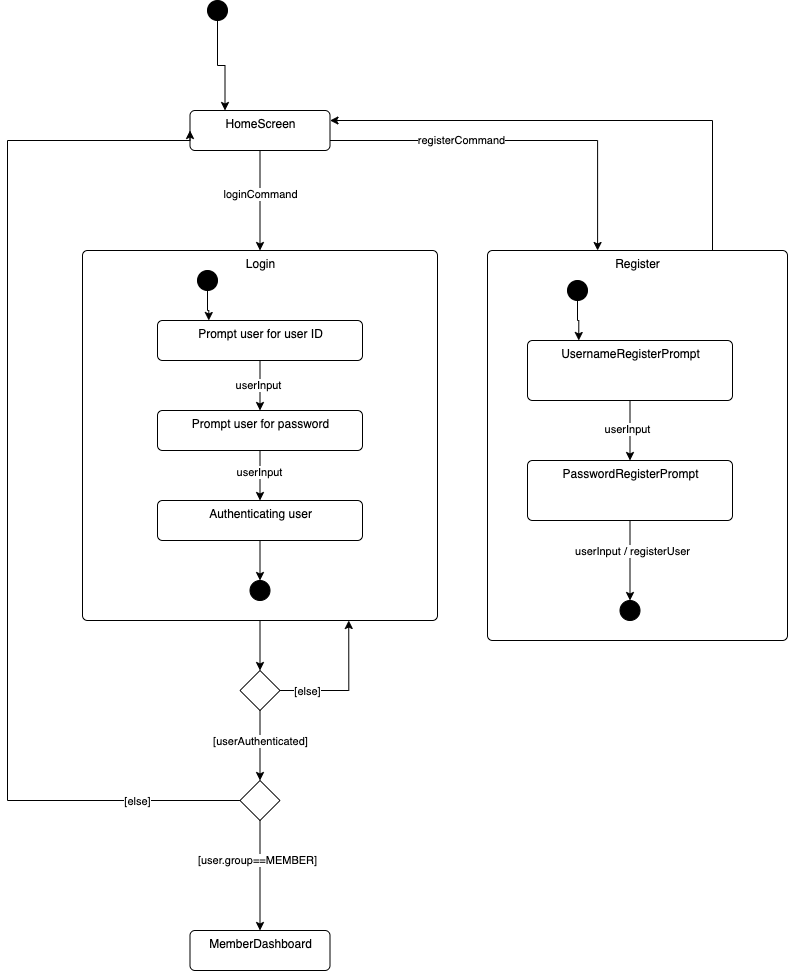

The diagram above was exported from draw.io. Its source (the exported page's mxGraphModel, read from the mxfile embedded in the PNG):
<mxGraphModel dx="1382" dy="1731" grid="1" gridSize="10" guides="1" tooltips="1" connect="1" arrows="1" fold="1" page="1" pageScale="1" pageWidth="827" pageHeight="1169" math="0" shadow="0">
  <root>
    <mxCell id="0" />
    <mxCell id="1" parent="0" />
    <mxCell id="62" style="edgeStyle=orthogonalEdgeStyle;rounded=0;orthogonalLoop=1;jettySize=auto;html=1;exitX=1;exitY=0.75;exitDx=0;exitDy=0;entryX=0.367;entryY=0;entryDx=0;entryDy=0;entryPerimeter=0;" parent="1" source="2" target="4" edge="1">
      <mxGeometry relative="1" as="geometry" />
    </mxCell>
    <mxCell id="66" value="registerCommand" style="edgeLabel;html=1;align=center;verticalAlign=middle;resizable=0;points=[];" parent="62" vertex="1" connectable="0">
      <mxGeometry x="-0.3088" y="1" relative="1" as="geometry">
        <mxPoint x="1" as="offset" />
      </mxGeometry>
    </mxCell>
    <mxCell id="78" style="edgeStyle=orthogonalEdgeStyle;rounded=0;orthogonalLoop=1;jettySize=auto;html=1;entryX=0.5;entryY=0;entryDx=0;entryDy=0;" parent="1" source="2" target="3" edge="1">
      <mxGeometry relative="1" as="geometry" />
    </mxCell>
    <mxCell id="79" value="loginCommand" style="edgeLabel;html=1;align=center;verticalAlign=middle;resizable=0;points=[];" parent="78" vertex="1" connectable="0">
      <mxGeometry x="-0.14" relative="1" as="geometry">
        <mxPoint as="offset" />
      </mxGeometry>
    </mxCell>
    <mxCell id="2" value="HomeScreen" style="html=1;align=center;verticalAlign=top;rounded=1;absoluteArcSize=1;arcSize=10;dashed=0;" parent="1" vertex="1">
      <mxGeometry x="152.5" y="50" width="140" height="40" as="geometry" />
    </mxCell>
    <mxCell id="95" style="edgeStyle=orthogonalEdgeStyle;rounded=0;orthogonalLoop=1;jettySize=auto;html=1;exitX=0.5;exitY=1;exitDx=0;exitDy=0;entryX=0.5;entryY=0;entryDx=0;entryDy=0;" edge="1" parent="1" source="3" target="94">
      <mxGeometry relative="1" as="geometry" />
    </mxCell>
    <mxCell id="3" value="Login" style="html=1;align=center;verticalAlign=top;rounded=1;absoluteArcSize=1;arcSize=10;dashed=0;" parent="1" vertex="1">
      <mxGeometry x="45" y="190" width="355" height="370" as="geometry" />
    </mxCell>
    <mxCell id="61" style="edgeStyle=orthogonalEdgeStyle;rounded=0;orthogonalLoop=1;jettySize=auto;html=1;exitX=0.75;exitY=0;exitDx=0;exitDy=0;entryX=1;entryY=0.25;entryDx=0;entryDy=0;" parent="1" source="4" target="2" edge="1">
      <mxGeometry relative="1" as="geometry" />
    </mxCell>
    <mxCell id="4" value="Register" style="html=1;align=center;verticalAlign=top;rounded=1;absoluteArcSize=1;arcSize=10;dashed=0;" parent="1" vertex="1">
      <mxGeometry x="450" y="190" width="300" height="390" as="geometry" />
    </mxCell>
    <mxCell id="11" value="MemberDashboard" style="html=1;align=center;verticalAlign=top;rounded=1;absoluteArcSize=1;arcSize=10;dashed=0;" parent="1" vertex="1">
      <mxGeometry x="152.5" y="870" width="140" height="40" as="geometry" />
    </mxCell>
    <mxCell id="15" style="edgeStyle=orthogonalEdgeStyle;rounded=0;orthogonalLoop=1;jettySize=auto;html=1;exitX=0.5;exitY=1;exitDx=0;exitDy=0;entryX=0.5;entryY=0;entryDx=0;entryDy=0;" parent="1" source="13" target="11" edge="1">
      <mxGeometry relative="1" as="geometry" />
    </mxCell>
    <mxCell id="16" value="[user.group==MEMBER]" style="edgeLabel;html=1;align=center;verticalAlign=middle;resizable=0;points=[];" parent="15" vertex="1" connectable="0">
      <mxGeometry x="-0.3" y="-3" relative="1" as="geometry">
        <mxPoint as="offset" />
      </mxGeometry>
    </mxCell>
    <mxCell id="52" style="edgeStyle=orthogonalEdgeStyle;rounded=0;orthogonalLoop=1;jettySize=auto;html=1;exitX=0;exitY=0.5;exitDx=0;exitDy=0;entryX=0;entryY=0.5;entryDx=0;entryDy=0;" parent="1" source="13" target="2" edge="1">
      <mxGeometry relative="1" as="geometry">
        <Array as="points">
          <mxPoint x="-30" y="740" />
          <mxPoint x="-30" y="80" />
          <mxPoint x="153" y="80" />
        </Array>
      </mxGeometry>
    </mxCell>
    <mxCell id="53" value="[else]" style="edgeLabel;html=1;align=center;verticalAlign=middle;resizable=0;points=[];" parent="52" vertex="1" connectable="0">
      <mxGeometry x="-0.8098" relative="1" as="geometry">
        <mxPoint as="offset" />
      </mxGeometry>
    </mxCell>
    <mxCell id="13" value="" style="rhombus;whiteSpace=wrap;html=1;" parent="1" vertex="1">
      <mxGeometry x="202.5" y="720" width="40" height="40" as="geometry" />
    </mxCell>
    <mxCell id="28" style="edgeStyle=orthogonalEdgeStyle;rounded=0;orthogonalLoop=1;jettySize=auto;html=1;exitX=0.5;exitY=1;exitDx=0;exitDy=0;entryX=0.25;entryY=0;entryDx=0;entryDy=0;" parent="1" source="25" target="2" edge="1">
      <mxGeometry relative="1" as="geometry" />
    </mxCell>
    <mxCell id="25" value="" style="shape=ellipse;html=1;fillColor=strokeColor;fontSize=18;fontColor=#ffffff;" parent="1" vertex="1">
      <mxGeometry x="170" y="-60" width="20" height="20" as="geometry" />
    </mxCell>
    <mxCell id="33" style="edgeStyle=orthogonalEdgeStyle;rounded=0;orthogonalLoop=1;jettySize=auto;html=1;exitX=0.5;exitY=1;exitDx=0;exitDy=0;" parent="1" source="31" target="32" edge="1">
      <mxGeometry relative="1" as="geometry" />
    </mxCell>
    <mxCell id="35" value="userInput" style="edgeLabel;html=1;align=center;verticalAlign=middle;resizable=0;points=[];" parent="33" vertex="1" connectable="0">
      <mxGeometry x="-0.0333" y="-1" relative="1" as="geometry">
        <mxPoint x="-1" as="offset" />
      </mxGeometry>
    </mxCell>
    <mxCell id="31" value="Prompt user for user ID" style="html=1;align=center;verticalAlign=top;rounded=1;absoluteArcSize=1;arcSize=10;dashed=0;" parent="1" vertex="1">
      <mxGeometry x="120" y="260" width="205" height="40" as="geometry" />
    </mxCell>
    <mxCell id="39" style="edgeStyle=orthogonalEdgeStyle;rounded=0;orthogonalLoop=1;jettySize=auto;html=1;exitX=0.5;exitY=1;exitDx=0;exitDy=0;entryX=0.5;entryY=0;entryDx=0;entryDy=0;" parent="1" source="32" target="83" edge="1">
      <mxGeometry relative="1" as="geometry">
        <mxPoint x="222.5" y="510" as="targetPoint" />
      </mxGeometry>
    </mxCell>
    <mxCell id="43" value="userInput" style="edgeLabel;html=1;align=center;verticalAlign=middle;resizable=0;points=[];" parent="39" vertex="1" connectable="0">
      <mxGeometry x="-0.15" y="-1" relative="1" as="geometry">
        <mxPoint as="offset" />
      </mxGeometry>
    </mxCell>
    <mxCell id="32" value="Prompt user for password" style="html=1;align=center;verticalAlign=top;rounded=1;absoluteArcSize=1;arcSize=10;dashed=0;" parent="1" vertex="1">
      <mxGeometry x="120" y="350" width="205" height="40" as="geometry" />
    </mxCell>
    <mxCell id="56" style="edgeStyle=orthogonalEdgeStyle;rounded=0;orthogonalLoop=1;jettySize=auto;html=1;exitX=0.5;exitY=1;exitDx=0;exitDy=0;entryX=0.5;entryY=0;entryDx=0;entryDy=0;" parent="1" source="54" target="55" edge="1">
      <mxGeometry relative="1" as="geometry" />
    </mxCell>
    <mxCell id="57" value="userInput" style="edgeLabel;html=1;align=center;verticalAlign=middle;resizable=0;points=[];" parent="56" vertex="1" connectable="0">
      <mxGeometry x="-0.08" y="-3" relative="1" as="geometry">
        <mxPoint as="offset" />
      </mxGeometry>
    </mxCell>
    <mxCell id="54" value="UsernameRegisterPrompt" style="html=1;align=center;verticalAlign=top;rounded=1;absoluteArcSize=1;arcSize=10;dashed=0;" parent="1" vertex="1">
      <mxGeometry x="490" y="280" width="205" height="60" as="geometry" />
    </mxCell>
    <mxCell id="60" style="edgeStyle=orthogonalEdgeStyle;rounded=0;orthogonalLoop=1;jettySize=auto;html=1;exitX=0.5;exitY=1;exitDx=0;exitDy=0;entryX=0.5;entryY=0;entryDx=0;entryDy=0;" parent="1" source="55" target="59" edge="1">
      <mxGeometry relative="1" as="geometry" />
    </mxCell>
    <mxCell id="65" value="userInput / registerUser" style="edgeLabel;html=1;align=center;verticalAlign=middle;resizable=0;points=[];" parent="60" vertex="1" connectable="0">
      <mxGeometry x="-0.25" y="2" relative="1" as="geometry">
        <mxPoint as="offset" />
      </mxGeometry>
    </mxCell>
    <mxCell id="55" value="PasswordRegisterPrompt" style="html=1;align=center;verticalAlign=top;rounded=1;absoluteArcSize=1;arcSize=10;dashed=0;" parent="1" vertex="1">
      <mxGeometry x="490" y="400" width="205" height="60" as="geometry" />
    </mxCell>
    <mxCell id="59" value="" style="shape=ellipse;html=1;fillColor=strokeColor;fontSize=18;fontColor=#ffffff;" parent="1" vertex="1">
      <mxGeometry x="582.5" y="540" width="20" height="20" as="geometry" />
    </mxCell>
    <mxCell id="64" style="edgeStyle=orthogonalEdgeStyle;rounded=0;orthogonalLoop=1;jettySize=auto;html=1;entryX=0.25;entryY=0;entryDx=0;entryDy=0;" parent="1" source="63" target="54" edge="1">
      <mxGeometry relative="1" as="geometry" />
    </mxCell>
    <mxCell id="63" value="" style="shape=ellipse;html=1;fillColor=strokeColor;fontSize=18;fontColor=#ffffff;" parent="1" vertex="1">
      <mxGeometry x="530" y="220" width="20" height="20" as="geometry" />
    </mxCell>
    <mxCell id="69" style="edgeStyle=orthogonalEdgeStyle;rounded=0;orthogonalLoop=1;jettySize=auto;html=1;entryX=0.25;entryY=0;entryDx=0;entryDy=0;" parent="1" source="67" target="31" edge="1">
      <mxGeometry relative="1" as="geometry" />
    </mxCell>
    <mxCell id="67" value="" style="shape=ellipse;html=1;fillColor=strokeColor;fontSize=18;fontColor=#ffffff;" parent="1" vertex="1">
      <mxGeometry x="160" y="210" width="20" height="20" as="geometry" />
    </mxCell>
    <mxCell id="72" value="" style="shape=ellipse;html=1;fillColor=strokeColor;fontSize=18;fontColor=#ffffff;" parent="1" vertex="1">
      <mxGeometry x="212.5" y="520" width="20" height="20" as="geometry" />
    </mxCell>
    <mxCell id="88" style="edgeStyle=orthogonalEdgeStyle;rounded=0;orthogonalLoop=1;jettySize=auto;html=1;entryX=0.5;entryY=0;entryDx=0;entryDy=0;" edge="1" parent="1" source="83" target="72">
      <mxGeometry relative="1" as="geometry">
        <mxPoint x="222.5" y="510" as="targetPoint" />
      </mxGeometry>
    </mxCell>
    <mxCell id="83" value="Authenticating user" style="html=1;align=center;verticalAlign=top;rounded=1;absoluteArcSize=1;arcSize=10;dashed=0;" vertex="1" parent="1">
      <mxGeometry x="120" y="440" width="205" height="40" as="geometry" />
    </mxCell>
    <mxCell id="96" style="edgeStyle=orthogonalEdgeStyle;rounded=0;orthogonalLoop=1;jettySize=auto;html=1;entryX=0.75;entryY=1;entryDx=0;entryDy=0;" edge="1" parent="1" source="94" target="3">
      <mxGeometry relative="1" as="geometry">
        <Array as="points">
          <mxPoint x="311" y="630" />
        </Array>
      </mxGeometry>
    </mxCell>
    <mxCell id="97" value="[else]" style="edgeLabel;html=1;align=center;verticalAlign=middle;resizable=0;points=[];" vertex="1" connectable="0" parent="96">
      <mxGeometry x="-0.6182" relative="1" as="geometry">
        <mxPoint x="1" as="offset" />
      </mxGeometry>
    </mxCell>
    <mxCell id="98" style="edgeStyle=orthogonalEdgeStyle;rounded=0;orthogonalLoop=1;jettySize=auto;html=1;entryX=0.5;entryY=0;entryDx=0;entryDy=0;" edge="1" parent="1" source="94" target="13">
      <mxGeometry relative="1" as="geometry" />
    </mxCell>
    <mxCell id="99" value="[userAuthenticated]" style="edgeLabel;html=1;align=center;verticalAlign=middle;resizable=0;points=[];" vertex="1" connectable="0" parent="98">
      <mxGeometry x="-0.04" y="1" relative="1" as="geometry">
        <mxPoint x="-1" y="-4" as="offset" />
      </mxGeometry>
    </mxCell>
    <mxCell id="94" value="" style="rhombus;whiteSpace=wrap;html=1;" vertex="1" parent="1">
      <mxGeometry x="202.5" y="610" width="40" height="40" as="geometry" />
    </mxCell>
  </root>
</mxGraphModel>